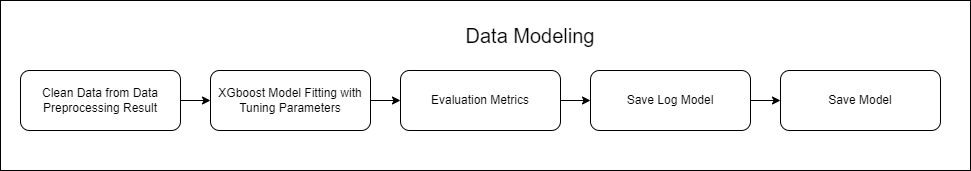

The diagram above was exported from draw.io. Its source (the exported page's mxGraphModel, read from the mxfile embedded in the PNG):
<mxGraphModel dx="880" dy="427" grid="1" gridSize="10" guides="1" tooltips="1" connect="1" arrows="1" fold="1" page="1" pageScale="1" pageWidth="2339" pageHeight="3300" math="0" shadow="0">
  <root>
    <mxCell id="0" />
    <mxCell id="1" parent="0" />
    <mxCell id="60VPnD16xSkV1cz372vf-11" value="" style="rounded=0;whiteSpace=wrap;html=1;" vertex="1" parent="1">
      <mxGeometry x="10" y="100" width="970" height="170" as="geometry" />
    </mxCell>
    <mxCell id="60VPnD16xSkV1cz372vf-1" value="Clean Data from Data Preprocessing Result" style="rounded=1;whiteSpace=wrap;html=1;" vertex="1" parent="1">
      <mxGeometry x="30" y="170" width="160" height="60" as="geometry" />
    </mxCell>
    <mxCell id="60VPnD16xSkV1cz372vf-2" value="" style="endArrow=classic;html=1;rounded=0;" edge="1" parent="1">
      <mxGeometry width="50" height="50" relative="1" as="geometry">
        <mxPoint x="190" y="200" as="sourcePoint" />
        <mxPoint x="220" y="200" as="targetPoint" />
      </mxGeometry>
    </mxCell>
    <mxCell id="60VPnD16xSkV1cz372vf-4" value="XGboost Model Fitting with Tuning Parameters" style="rounded=1;whiteSpace=wrap;html=1;" vertex="1" parent="1">
      <mxGeometry x="220" y="170" width="160" height="60" as="geometry" />
    </mxCell>
    <mxCell id="60VPnD16xSkV1cz372vf-5" value="" style="endArrow=classic;html=1;rounded=0;" edge="1" parent="1">
      <mxGeometry width="50" height="50" relative="1" as="geometry">
        <mxPoint x="380" y="200" as="sourcePoint" />
        <mxPoint x="410" y="200" as="targetPoint" />
      </mxGeometry>
    </mxCell>
    <mxCell id="60VPnD16xSkV1cz372vf-6" value="Evaluation Metrics" style="rounded=1;whiteSpace=wrap;html=1;" vertex="1" parent="1">
      <mxGeometry x="410" y="170" width="160" height="60" as="geometry" />
    </mxCell>
    <mxCell id="60VPnD16xSkV1cz372vf-7" value="" style="endArrow=classic;html=1;rounded=0;" edge="1" parent="1">
      <mxGeometry width="50" height="50" relative="1" as="geometry">
        <mxPoint x="570" y="200" as="sourcePoint" />
        <mxPoint x="600" y="200" as="targetPoint" />
      </mxGeometry>
    </mxCell>
    <mxCell id="60VPnD16xSkV1cz372vf-8" value="Save Log Model" style="rounded=1;whiteSpace=wrap;html=1;" vertex="1" parent="1">
      <mxGeometry x="600" y="170" width="160" height="60" as="geometry" />
    </mxCell>
    <mxCell id="60VPnD16xSkV1cz372vf-9" value="" style="endArrow=classic;html=1;rounded=0;" edge="1" parent="1">
      <mxGeometry width="50" height="50" relative="1" as="geometry">
        <mxPoint x="760" y="200" as="sourcePoint" />
        <mxPoint x="790" y="200" as="targetPoint" />
      </mxGeometry>
    </mxCell>
    <mxCell id="60VPnD16xSkV1cz372vf-10" value="Save Model" style="rounded=1;whiteSpace=wrap;html=1;" vertex="1" parent="1">
      <mxGeometry x="790" y="170" width="160" height="60" as="geometry" />
    </mxCell>
    <mxCell id="60VPnD16xSkV1cz372vf-12" value="&lt;font style=&quot;font-size: 20px;&quot;&gt;Data Modeling&lt;/font&gt;" style="text;html=1;strokeColor=none;fillColor=none;align=center;verticalAlign=middle;whiteSpace=wrap;rounded=0;" vertex="1" parent="1">
      <mxGeometry x="330" y="120" width="420" height="30" as="geometry" />
    </mxCell>
  </root>
</mxGraphModel>